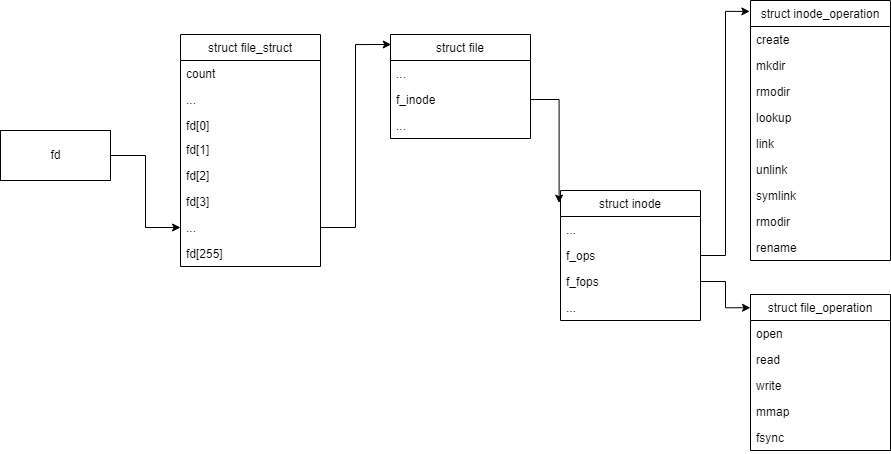

The diagram above was exported from draw.io. Its source (the exported page's mxGraphModel, read from the mxfile embedded in the PNG):
<mxGraphModel dx="1477" dy="575" grid="1" gridSize="10" guides="1" tooltips="1" connect="1" arrows="1" fold="1" page="1" pageScale="1" pageWidth="827" pageHeight="1169" math="0" shadow="0">
  <root>
    <mxCell id="0" />
    <mxCell id="1" parent="0" />
    <mxCell id="Rrf9OfYdpDrWlI0K4V3A-56" style="edgeStyle=orthogonalEdgeStyle;rounded=0;orthogonalLoop=1;jettySize=auto;html=1;exitX=1;exitY=0.5;exitDx=0;exitDy=0;entryX=0;entryY=0.5;entryDx=0;entryDy=0;" edge="1" parent="1" source="Rrf9OfYdpDrWlI0K4V3A-11" target="Rrf9OfYdpDrWlI0K4V3A-20">
      <mxGeometry relative="1" as="geometry" />
    </mxCell>
    <mxCell id="Rrf9OfYdpDrWlI0K4V3A-11" value="fd" style="html=1;" vertex="1" parent="1">
      <mxGeometry x="470" y="270" width="110" height="50" as="geometry" />
    </mxCell>
    <mxCell id="Rrf9OfYdpDrWlI0K4V3A-12" value="struct file_struct" style="swimlane;fontStyle=0;childLayout=stackLayout;horizontal=1;startSize=26;fillColor=none;horizontalStack=0;resizeParent=1;resizeParentMax=0;resizeLast=0;collapsible=1;marginBottom=0;" vertex="1" parent="1">
      <mxGeometry x="650" y="174" width="140" height="232" as="geometry" />
    </mxCell>
    <mxCell id="Rrf9OfYdpDrWlI0K4V3A-13" value="count" style="text;strokeColor=none;fillColor=none;align=left;verticalAlign=top;spacingLeft=4;spacingRight=4;overflow=hidden;rotatable=0;points=[[0,0.5],[1,0.5]];portConstraint=eastwest;" vertex="1" parent="Rrf9OfYdpDrWlI0K4V3A-12">
      <mxGeometry y="26" width="140" height="26" as="geometry" />
    </mxCell>
    <mxCell id="Rrf9OfYdpDrWlI0K4V3A-18" value="..." style="text;strokeColor=none;fillColor=none;align=left;verticalAlign=top;spacingLeft=4;spacingRight=4;overflow=hidden;rotatable=0;points=[[0,0.5],[1,0.5]];portConstraint=eastwest;" vertex="1" parent="Rrf9OfYdpDrWlI0K4V3A-12">
      <mxGeometry y="52" width="140" height="26" as="geometry" />
    </mxCell>
    <mxCell id="Rrf9OfYdpDrWlI0K4V3A-14" value="fd[0]" style="text;strokeColor=none;fillColor=none;align=left;verticalAlign=top;spacingLeft=4;spacingRight=4;overflow=hidden;rotatable=0;points=[[0,0.5],[1,0.5]];portConstraint=eastwest;" vertex="1" parent="Rrf9OfYdpDrWlI0K4V3A-12">
      <mxGeometry y="78" width="140" height="24" as="geometry" />
    </mxCell>
    <mxCell id="Rrf9OfYdpDrWlI0K4V3A-15" value="fd[1]" style="text;strokeColor=none;fillColor=none;align=left;verticalAlign=top;spacingLeft=4;spacingRight=4;overflow=hidden;rotatable=0;points=[[0,0.5],[1,0.5]];portConstraint=eastwest;" vertex="1" parent="Rrf9OfYdpDrWlI0K4V3A-12">
      <mxGeometry y="102" width="140" height="26" as="geometry" />
    </mxCell>
    <mxCell id="Rrf9OfYdpDrWlI0K4V3A-17" value="fd[2]" style="text;strokeColor=none;fillColor=none;align=left;verticalAlign=top;spacingLeft=4;spacingRight=4;overflow=hidden;rotatable=0;points=[[0,0.5],[1,0.5]];portConstraint=eastwest;" vertex="1" parent="Rrf9OfYdpDrWlI0K4V3A-12">
      <mxGeometry y="128" width="140" height="26" as="geometry" />
    </mxCell>
    <mxCell id="Rrf9OfYdpDrWlI0K4V3A-19" value="fd[3]" style="text;strokeColor=none;fillColor=none;align=left;verticalAlign=top;spacingLeft=4;spacingRight=4;overflow=hidden;rotatable=0;points=[[0,0.5],[1,0.5]];portConstraint=eastwest;" vertex="1" parent="Rrf9OfYdpDrWlI0K4V3A-12">
      <mxGeometry y="154" width="140" height="26" as="geometry" />
    </mxCell>
    <mxCell id="Rrf9OfYdpDrWlI0K4V3A-20" value="..." style="text;strokeColor=none;fillColor=none;align=left;verticalAlign=top;spacingLeft=4;spacingRight=4;overflow=hidden;rotatable=0;points=[[0,0.5],[1,0.5]];portConstraint=eastwest;" vertex="1" parent="Rrf9OfYdpDrWlI0K4V3A-12">
      <mxGeometry y="180" width="140" height="26" as="geometry" />
    </mxCell>
    <mxCell id="Rrf9OfYdpDrWlI0K4V3A-21" value="fd[255]" style="text;strokeColor=none;fillColor=none;align=left;verticalAlign=top;spacingLeft=4;spacingRight=4;overflow=hidden;rotatable=0;points=[[0,0.5],[1,0.5]];portConstraint=eastwest;" vertex="1" parent="Rrf9OfYdpDrWlI0K4V3A-12">
      <mxGeometry y="206" width="140" height="26" as="geometry" />
    </mxCell>
    <mxCell id="Rrf9OfYdpDrWlI0K4V3A-22" value="struct file" style="swimlane;fontStyle=0;childLayout=stackLayout;horizontal=1;startSize=26;fillColor=none;horizontalStack=0;resizeParent=1;resizeParentMax=0;resizeLast=0;collapsible=1;marginBottom=0;" vertex="1" parent="1">
      <mxGeometry x="860" y="174" width="140" height="104" as="geometry" />
    </mxCell>
    <mxCell id="Rrf9OfYdpDrWlI0K4V3A-23" value="..." style="text;strokeColor=none;fillColor=none;align=left;verticalAlign=top;spacingLeft=4;spacingRight=4;overflow=hidden;rotatable=0;points=[[0,0.5],[1,0.5]];portConstraint=eastwest;" vertex="1" parent="Rrf9OfYdpDrWlI0K4V3A-22">
      <mxGeometry y="26" width="140" height="26" as="geometry" />
    </mxCell>
    <mxCell id="Rrf9OfYdpDrWlI0K4V3A-24" value="f_inode" style="text;strokeColor=none;fillColor=none;align=left;verticalAlign=top;spacingLeft=4;spacingRight=4;overflow=hidden;rotatable=0;points=[[0,0.5],[1,0.5]];portConstraint=eastwest;" vertex="1" parent="Rrf9OfYdpDrWlI0K4V3A-22">
      <mxGeometry y="52" width="140" height="26" as="geometry" />
    </mxCell>
    <mxCell id="Rrf9OfYdpDrWlI0K4V3A-25" value="..." style="text;strokeColor=none;fillColor=none;align=left;verticalAlign=top;spacingLeft=4;spacingRight=4;overflow=hidden;rotatable=0;points=[[0,0.5],[1,0.5]];portConstraint=eastwest;" vertex="1" parent="Rrf9OfYdpDrWlI0K4V3A-22">
      <mxGeometry y="78" width="140" height="26" as="geometry" />
    </mxCell>
    <mxCell id="Rrf9OfYdpDrWlI0K4V3A-26" value="struct inode" style="swimlane;fontStyle=0;childLayout=stackLayout;horizontal=1;startSize=26;fillColor=none;horizontalStack=0;resizeParent=1;resizeParentMax=0;resizeLast=0;collapsible=1;marginBottom=0;" vertex="1" parent="1">
      <mxGeometry x="1030" y="330" width="140" height="130" as="geometry" />
    </mxCell>
    <mxCell id="Rrf9OfYdpDrWlI0K4V3A-27" value="..." style="text;strokeColor=none;fillColor=none;align=left;verticalAlign=top;spacingLeft=4;spacingRight=4;overflow=hidden;rotatable=0;points=[[0,0.5],[1,0.5]];portConstraint=eastwest;" vertex="1" parent="Rrf9OfYdpDrWlI0K4V3A-26">
      <mxGeometry y="26" width="140" height="26" as="geometry" />
    </mxCell>
    <mxCell id="Rrf9OfYdpDrWlI0K4V3A-28" value="f_ops" style="text;strokeColor=none;fillColor=none;align=left;verticalAlign=top;spacingLeft=4;spacingRight=4;overflow=hidden;rotatable=0;points=[[0,0.5],[1,0.5]];portConstraint=eastwest;" vertex="1" parent="Rrf9OfYdpDrWlI0K4V3A-26">
      <mxGeometry y="52" width="140" height="26" as="geometry" />
    </mxCell>
    <mxCell id="Rrf9OfYdpDrWlI0K4V3A-30" value="f_fops" style="text;strokeColor=none;fillColor=none;align=left;verticalAlign=top;spacingLeft=4;spacingRight=4;overflow=hidden;rotatable=0;points=[[0,0.5],[1,0.5]];portConstraint=eastwest;" vertex="1" parent="Rrf9OfYdpDrWlI0K4V3A-26">
      <mxGeometry y="78" width="140" height="26" as="geometry" />
    </mxCell>
    <mxCell id="Rrf9OfYdpDrWlI0K4V3A-29" value="..." style="text;strokeColor=none;fillColor=none;align=left;verticalAlign=top;spacingLeft=4;spacingRight=4;overflow=hidden;rotatable=0;points=[[0,0.5],[1,0.5]];portConstraint=eastwest;" vertex="1" parent="Rrf9OfYdpDrWlI0K4V3A-26">
      <mxGeometry y="104" width="140" height="26" as="geometry" />
    </mxCell>
    <mxCell id="Rrf9OfYdpDrWlI0K4V3A-32" value="struct inode_operation" style="swimlane;fontStyle=0;childLayout=stackLayout;horizontal=1;startSize=26;fillColor=none;horizontalStack=0;resizeParent=1;resizeParentMax=0;resizeLast=0;collapsible=1;marginBottom=0;" vertex="1" parent="1">
      <mxGeometry x="1220" y="140" width="140" height="260" as="geometry" />
    </mxCell>
    <mxCell id="Rrf9OfYdpDrWlI0K4V3A-33" value="create" style="text;strokeColor=none;fillColor=none;align=left;verticalAlign=top;spacingLeft=4;spacingRight=4;overflow=hidden;rotatable=0;points=[[0,0.5],[1,0.5]];portConstraint=eastwest;" vertex="1" parent="Rrf9OfYdpDrWlI0K4V3A-32">
      <mxGeometry y="26" width="140" height="26" as="geometry" />
    </mxCell>
    <mxCell id="Rrf9OfYdpDrWlI0K4V3A-34" value="mkdir" style="text;strokeColor=none;fillColor=none;align=left;verticalAlign=top;spacingLeft=4;spacingRight=4;overflow=hidden;rotatable=0;points=[[0,0.5],[1,0.5]];portConstraint=eastwest;" vertex="1" parent="Rrf9OfYdpDrWlI0K4V3A-32">
      <mxGeometry y="52" width="140" height="26" as="geometry" />
    </mxCell>
    <mxCell id="Rrf9OfYdpDrWlI0K4V3A-35" value="rmodir" style="text;strokeColor=none;fillColor=none;align=left;verticalAlign=top;spacingLeft=4;spacingRight=4;overflow=hidden;rotatable=0;points=[[0,0.5],[1,0.5]];portConstraint=eastwest;" vertex="1" parent="Rrf9OfYdpDrWlI0K4V3A-32">
      <mxGeometry y="78" width="140" height="26" as="geometry" />
    </mxCell>
    <mxCell id="Rrf9OfYdpDrWlI0K4V3A-41" value="lookup" style="text;strokeColor=none;fillColor=none;align=left;verticalAlign=top;spacingLeft=4;spacingRight=4;overflow=hidden;rotatable=0;points=[[0,0.5],[1,0.5]];portConstraint=eastwest;" vertex="1" parent="Rrf9OfYdpDrWlI0K4V3A-32">
      <mxGeometry y="104" width="140" height="26" as="geometry" />
    </mxCell>
    <mxCell id="Rrf9OfYdpDrWlI0K4V3A-43" value="link" style="text;strokeColor=none;fillColor=none;align=left;verticalAlign=top;spacingLeft=4;spacingRight=4;overflow=hidden;rotatable=0;points=[[0,0.5],[1,0.5]];portConstraint=eastwest;" vertex="1" parent="Rrf9OfYdpDrWlI0K4V3A-32">
      <mxGeometry y="130" width="140" height="26" as="geometry" />
    </mxCell>
    <mxCell id="Rrf9OfYdpDrWlI0K4V3A-44" value="unlink" style="text;strokeColor=none;fillColor=none;align=left;verticalAlign=top;spacingLeft=4;spacingRight=4;overflow=hidden;rotatable=0;points=[[0,0.5],[1,0.5]];portConstraint=eastwest;" vertex="1" parent="Rrf9OfYdpDrWlI0K4V3A-32">
      <mxGeometry y="156" width="140" height="26" as="geometry" />
    </mxCell>
    <mxCell id="Rrf9OfYdpDrWlI0K4V3A-42" value="symlink" style="text;strokeColor=none;fillColor=none;align=left;verticalAlign=top;spacingLeft=4;spacingRight=4;overflow=hidden;rotatable=0;points=[[0,0.5],[1,0.5]];portConstraint=eastwest;" vertex="1" parent="Rrf9OfYdpDrWlI0K4V3A-32">
      <mxGeometry y="182" width="140" height="26" as="geometry" />
    </mxCell>
    <mxCell id="Rrf9OfYdpDrWlI0K4V3A-40" value="rmodir" style="text;strokeColor=none;fillColor=none;align=left;verticalAlign=top;spacingLeft=4;spacingRight=4;overflow=hidden;rotatable=0;points=[[0,0.5],[1,0.5]];portConstraint=eastwest;" vertex="1" parent="Rrf9OfYdpDrWlI0K4V3A-32">
      <mxGeometry y="208" width="140" height="26" as="geometry" />
    </mxCell>
    <mxCell id="Rrf9OfYdpDrWlI0K4V3A-45" value="rename" style="text;strokeColor=none;fillColor=none;align=left;verticalAlign=top;spacingLeft=4;spacingRight=4;overflow=hidden;rotatable=0;points=[[0,0.5],[1,0.5]];portConstraint=eastwest;" vertex="1" parent="Rrf9OfYdpDrWlI0K4V3A-32">
      <mxGeometry y="234" width="140" height="26" as="geometry" />
    </mxCell>
    <mxCell id="Rrf9OfYdpDrWlI0K4V3A-46" value="struct file_operation" style="swimlane;fontStyle=0;childLayout=stackLayout;horizontal=1;startSize=26;fillColor=none;horizontalStack=0;resizeParent=1;resizeParentMax=0;resizeLast=0;collapsible=1;marginBottom=0;" vertex="1" parent="1">
      <mxGeometry x="1220" y="434" width="140" height="156" as="geometry" />
    </mxCell>
    <mxCell id="Rrf9OfYdpDrWlI0K4V3A-47" value="open" style="text;strokeColor=none;fillColor=none;align=left;verticalAlign=top;spacingLeft=4;spacingRight=4;overflow=hidden;rotatable=0;points=[[0,0.5],[1,0.5]];portConstraint=eastwest;" vertex="1" parent="Rrf9OfYdpDrWlI0K4V3A-46">
      <mxGeometry y="26" width="140" height="26" as="geometry" />
    </mxCell>
    <mxCell id="Rrf9OfYdpDrWlI0K4V3A-48" value="read" style="text;strokeColor=none;fillColor=none;align=left;verticalAlign=top;spacingLeft=4;spacingRight=4;overflow=hidden;rotatable=0;points=[[0,0.5],[1,0.5]];portConstraint=eastwest;" vertex="1" parent="Rrf9OfYdpDrWlI0K4V3A-46">
      <mxGeometry y="52" width="140" height="26" as="geometry" />
    </mxCell>
    <mxCell id="Rrf9OfYdpDrWlI0K4V3A-49" value="write" style="text;strokeColor=none;fillColor=none;align=left;verticalAlign=top;spacingLeft=4;spacingRight=4;overflow=hidden;rotatable=0;points=[[0,0.5],[1,0.5]];portConstraint=eastwest;" vertex="1" parent="Rrf9OfYdpDrWlI0K4V3A-46">
      <mxGeometry y="78" width="140" height="26" as="geometry" />
    </mxCell>
    <mxCell id="Rrf9OfYdpDrWlI0K4V3A-50" value="mmap" style="text;strokeColor=none;fillColor=none;align=left;verticalAlign=top;spacingLeft=4;spacingRight=4;overflow=hidden;rotatable=0;points=[[0,0.5],[1,0.5]];portConstraint=eastwest;" vertex="1" parent="Rrf9OfYdpDrWlI0K4V3A-46">
      <mxGeometry y="104" width="140" height="26" as="geometry" />
    </mxCell>
    <mxCell id="Rrf9OfYdpDrWlI0K4V3A-51" value="fsync" style="text;strokeColor=none;fillColor=none;align=left;verticalAlign=top;spacingLeft=4;spacingRight=4;overflow=hidden;rotatable=0;points=[[0,0.5],[1,0.5]];portConstraint=eastwest;" vertex="1" parent="Rrf9OfYdpDrWlI0K4V3A-46">
      <mxGeometry y="130" width="140" height="26" as="geometry" />
    </mxCell>
    <mxCell id="Rrf9OfYdpDrWlI0K4V3A-57" style="edgeStyle=orthogonalEdgeStyle;rounded=0;orthogonalLoop=1;jettySize=auto;html=1;exitX=1;exitY=0.5;exitDx=0;exitDy=0;entryX=0.005;entryY=0.096;entryDx=0;entryDy=0;entryPerimeter=0;" edge="1" parent="1" source="Rrf9OfYdpDrWlI0K4V3A-20" target="Rrf9OfYdpDrWlI0K4V3A-22">
      <mxGeometry relative="1" as="geometry" />
    </mxCell>
    <mxCell id="Rrf9OfYdpDrWlI0K4V3A-58" style="edgeStyle=orthogonalEdgeStyle;rounded=0;orthogonalLoop=1;jettySize=auto;html=1;exitX=1;exitY=0.5;exitDx=0;exitDy=0;entryX=-0.01;entryY=0.097;entryDx=0;entryDy=0;entryPerimeter=0;" edge="1" parent="1" source="Rrf9OfYdpDrWlI0K4V3A-24" target="Rrf9OfYdpDrWlI0K4V3A-26">
      <mxGeometry relative="1" as="geometry" />
    </mxCell>
    <mxCell id="Rrf9OfYdpDrWlI0K4V3A-59" style="edgeStyle=orthogonalEdgeStyle;rounded=0;orthogonalLoop=1;jettySize=auto;html=1;exitX=1;exitY=0.5;exitDx=0;exitDy=0;entryX=-0.005;entryY=0.042;entryDx=0;entryDy=0;entryPerimeter=0;" edge="1" parent="1" source="Rrf9OfYdpDrWlI0K4V3A-28" target="Rrf9OfYdpDrWlI0K4V3A-32">
      <mxGeometry relative="1" as="geometry" />
    </mxCell>
    <mxCell id="Rrf9OfYdpDrWlI0K4V3A-60" style="edgeStyle=orthogonalEdgeStyle;rounded=0;orthogonalLoop=1;jettySize=auto;html=1;exitX=1;exitY=0.5;exitDx=0;exitDy=0;entryX=0;entryY=0.085;entryDx=0;entryDy=0;entryPerimeter=0;" edge="1" parent="1" source="Rrf9OfYdpDrWlI0K4V3A-30" target="Rrf9OfYdpDrWlI0K4V3A-46">
      <mxGeometry relative="1" as="geometry" />
    </mxCell>
  </root>
</mxGraphModel>